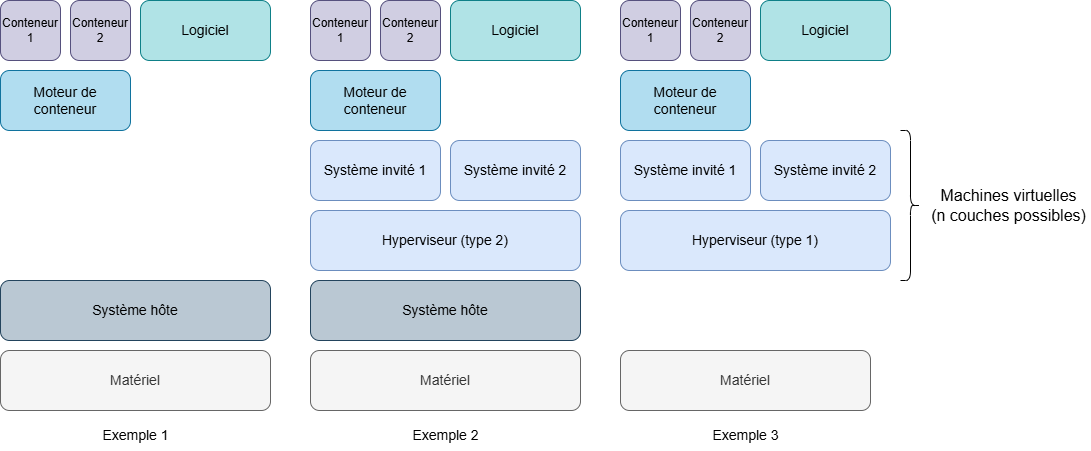

The diagram above was exported from draw.io. Its source (the exported page's mxGraphModel, read from the mxfile embedded in the PNG):
<mxGraphModel dx="2253" dy="785" grid="1" gridSize="10" guides="1" tooltips="1" connect="1" arrows="1" fold="1" page="1" pageScale="1" pageWidth="827" pageHeight="1169" math="0" shadow="0">
  <root>
    <mxCell id="0" />
    <mxCell id="1" parent="0" />
    <mxCell id="A2uMm5JifkvEreNXAYuB-1" value="Matériel" style="rounded=1;whiteSpace=wrap;html=1;fillColor=#f5f5f5;fontColor=#333333;strokeColor=#666666;fontSize=14;" vertex="1" parent="1">
      <mxGeometry x="210" y="410" width="270" height="60" as="geometry" />
    </mxCell>
    <mxCell id="A2uMm5JifkvEreNXAYuB-2" value="Système hôte" style="rounded=1;whiteSpace=wrap;html=1;fillColor=#bac8d3;strokeColor=#23445d;fontSize=14;" vertex="1" parent="1">
      <mxGeometry x="210" y="340" width="270" height="60" as="geometry" />
    </mxCell>
    <mxCell id="A2uMm5JifkvEreNXAYuB-3" value="Hyperviseur (type 2)" style="rounded=1;whiteSpace=wrap;html=1;fillColor=#dae8fc;strokeColor=#6c8ebf;fontSize=14;" vertex="1" parent="1">
      <mxGeometry x="210" y="270" width="270" height="60" as="geometry" />
    </mxCell>
    <mxCell id="A2uMm5JifkvEreNXAYuB-4" value="Système invité 1" style="rounded=1;whiteSpace=wrap;html=1;fillColor=#dae8fc;strokeColor=#6c8ebf;fontSize=14;" vertex="1" parent="1">
      <mxGeometry x="210" y="200" width="130" height="60" as="geometry" />
    </mxCell>
    <mxCell id="A2uMm5JifkvEreNXAYuB-5" value="Système invité 2" style="rounded=1;whiteSpace=wrap;html=1;fillColor=#dae8fc;strokeColor=#6c8ebf;fontSize=14;" vertex="1" parent="1">
      <mxGeometry x="350" y="200" width="130" height="60" as="geometry" />
    </mxCell>
    <mxCell id="A2uMm5JifkvEreNXAYuB-9" value="Matériel" style="rounded=1;whiteSpace=wrap;html=1;fillColor=#f5f5f5;fontColor=#333333;strokeColor=#666666;fontSize=14;" vertex="1" parent="1">
      <mxGeometry x="-100" y="410" width="270" height="60" as="geometry" />
    </mxCell>
    <mxCell id="A2uMm5JifkvEreNXAYuB-10" value="Système hôte" style="rounded=1;whiteSpace=wrap;html=1;fillColor=#bac8d3;strokeColor=#23445d;fontSize=14;" vertex="1" parent="1">
      <mxGeometry x="-100" y="340" width="270" height="60" as="geometry" />
    </mxCell>
    <mxCell id="A2uMm5JifkvEreNXAYuB-22" value="Matériel" style="rounded=1;whiteSpace=wrap;html=1;fillColor=#f5f5f5;fontColor=#333333;strokeColor=#666666;fontSize=14;" vertex="1" parent="1">
      <mxGeometry x="520" y="410" width="250" height="60" as="geometry" />
    </mxCell>
    <mxCell id="A2uMm5JifkvEreNXAYuB-24" value="Hyperviseur (type 1)" style="rounded=1;whiteSpace=wrap;html=1;fillColor=#dae8fc;strokeColor=#6c8ebf;fontSize=14;" vertex="1" parent="1">
      <mxGeometry x="520" y="270" width="270" height="60" as="geometry" />
    </mxCell>
    <mxCell id="A2uMm5JifkvEreNXAYuB-25" value="Système invité 1" style="rounded=1;whiteSpace=wrap;html=1;fillColor=#dae8fc;strokeColor=#6c8ebf;fontSize=14;" vertex="1" parent="1">
      <mxGeometry x="520" y="200" width="130" height="60" as="geometry" />
    </mxCell>
    <mxCell id="A2uMm5JifkvEreNXAYuB-26" value="Système invité 2" style="rounded=1;whiteSpace=wrap;html=1;fillColor=#dae8fc;strokeColor=#6c8ebf;fontSize=14;" vertex="1" parent="1">
      <mxGeometry x="660" y="200" width="130" height="60" as="geometry" />
    </mxCell>
    <mxCell id="A2uMm5JifkvEreNXAYuB-27" value="&lt;font&gt;Moteur de conteneur&lt;/font&gt;" style="rounded=1;whiteSpace=wrap;html=1;fillColor=#b1ddf0;strokeColor=#10739e;fontSize=14;" vertex="1" parent="1">
      <mxGeometry x="520" y="130" width="130" height="60" as="geometry" />
    </mxCell>
    <mxCell id="A2uMm5JifkvEreNXAYuB-28" value="Conteneur&lt;div&gt;&lt;span style=&quot;background-color: transparent; color: light-dark(rgb(0, 0, 0), rgb(255, 255, 255));&quot;&gt;1&lt;/span&gt;&lt;/div&gt;" style="rounded=1;whiteSpace=wrap;html=1;fillColor=#d0cee2;strokeColor=#56517e;fontSize=12;" vertex="1" parent="1">
      <mxGeometry x="520" y="60" width="60" height="60" as="geometry" />
    </mxCell>
    <mxCell id="A2uMm5JifkvEreNXAYuB-29" value="&lt;font&gt;Logiciel&lt;/font&gt;" style="rounded=1;whiteSpace=wrap;html=1;fillColor=#b0e3e6;strokeColor=#0e8088;fontSize=14;" vertex="1" parent="1">
      <mxGeometry x="660" y="60" width="130" height="60" as="geometry" />
    </mxCell>
    <mxCell id="A2uMm5JifkvEreNXAYuB-30" value="Conteneur 2" style="rounded=1;whiteSpace=wrap;html=1;fillColor=#d0cee2;strokeColor=#56517e;fontSize=12;" vertex="1" parent="1">
      <mxGeometry x="590" y="60" width="60" height="60" as="geometry" />
    </mxCell>
    <mxCell id="A2uMm5JifkvEreNXAYuB-32" value="&lt;font style=&quot;font-size: 16px;&quot;&gt;Machines virtuelles&lt;/font&gt;&lt;div&gt;&lt;font style=&quot;font-size: 16px;&quot;&gt;(n couches possibles)&lt;/font&gt;&lt;/div&gt;" style="text;html=1;align=center;verticalAlign=middle;whiteSpace=wrap;rounded=0;rotation=0;" vertex="1" parent="1">
      <mxGeometry x="827" y="250" width="163" height="30" as="geometry" />
    </mxCell>
    <mxCell id="A2uMm5JifkvEreNXAYuB-33" value="Exemple 1" style="text;html=1;align=center;verticalAlign=middle;whiteSpace=wrap;rounded=0;fontSize=14;" vertex="1" parent="1">
      <mxGeometry x="-2.5" y="480" width="75" height="30" as="geometry" />
    </mxCell>
    <mxCell id="A2uMm5JifkvEreNXAYuB-34" value="Exemple 2" style="text;html=1;align=center;verticalAlign=middle;whiteSpace=wrap;rounded=0;fontSize=14;" vertex="1" parent="1">
      <mxGeometry x="307.5" y="480" width="75" height="30" as="geometry" />
    </mxCell>
    <mxCell id="A2uMm5JifkvEreNXAYuB-35" value="Exemple 3" style="text;html=1;align=center;verticalAlign=middle;whiteSpace=wrap;rounded=0;fontSize=14;" vertex="1" parent="1">
      <mxGeometry x="607.5" y="480" width="75" height="30" as="geometry" />
    </mxCell>
    <mxCell id="A2uMm5JifkvEreNXAYuB-73" value="" style="shape=curlyBracket;whiteSpace=wrap;html=1;rounded=1;flipH=1;labelPosition=right;verticalLabelPosition=middle;align=left;verticalAlign=middle;" vertex="1" parent="1">
      <mxGeometry x="800" y="190" width="20" height="150" as="geometry" />
    </mxCell>
    <mxCell id="A2uMm5JifkvEreNXAYuB-75" value="Moteur de conteneur" style="rounded=1;whiteSpace=wrap;html=1;fillColor=#b1ddf0;strokeColor=#10739e;fontSize=14;" vertex="1" parent="1">
      <mxGeometry x="210" y="130" width="130" height="60" as="geometry" />
    </mxCell>
    <mxCell id="A2uMm5JifkvEreNXAYuB-76" value="Conteneur&lt;div&gt;&lt;span style=&quot;background-color: transparent; color: light-dark(rgb(0, 0, 0), rgb(255, 255, 255));&quot;&gt;1&lt;/span&gt;&lt;/div&gt;" style="rounded=1;whiteSpace=wrap;html=1;fillColor=#d0cee2;strokeColor=#56517e;fontSize=12;" vertex="1" parent="1">
      <mxGeometry x="210" y="60" width="60" height="60" as="geometry" />
    </mxCell>
    <mxCell id="A2uMm5JifkvEreNXAYuB-77" value="Logiciel" style="rounded=1;whiteSpace=wrap;html=1;fillColor=#b0e3e6;strokeColor=#0e8088;fontSize=14;" vertex="1" parent="1">
      <mxGeometry x="350" y="60" width="130" height="60" as="geometry" />
    </mxCell>
    <mxCell id="A2uMm5JifkvEreNXAYuB-78" value="Conteneur 2" style="rounded=1;whiteSpace=wrap;html=1;fillColor=#d0cee2;strokeColor=#56517e;fontSize=12;" vertex="1" parent="1">
      <mxGeometry x="280" y="60" width="60" height="60" as="geometry" />
    </mxCell>
    <mxCell id="A2uMm5JifkvEreNXAYuB-79" value="Moteur de conteneur" style="rounded=1;whiteSpace=wrap;html=1;fillColor=#b1ddf0;strokeColor=#10739e;fontSize=14;" vertex="1" parent="1">
      <mxGeometry x="-100" y="130" width="130" height="60" as="geometry" />
    </mxCell>
    <mxCell id="A2uMm5JifkvEreNXAYuB-80" value="Conteneur&lt;div&gt;&lt;span style=&quot;background-color: transparent; color: light-dark(rgb(0, 0, 0), rgb(255, 255, 255));&quot;&gt;1&lt;/span&gt;&lt;/div&gt;" style="rounded=1;whiteSpace=wrap;html=1;fillColor=#d0cee2;strokeColor=#56517e;fontSize=12;" vertex="1" parent="1">
      <mxGeometry x="-100" y="60" width="60" height="60" as="geometry" />
    </mxCell>
    <mxCell id="A2uMm5JifkvEreNXAYuB-81" value="Logiciel" style="rounded=1;whiteSpace=wrap;html=1;fillColor=#b0e3e6;strokeColor=#0e8088;fontSize=14;" vertex="1" parent="1">
      <mxGeometry x="40" y="60" width="130" height="60" as="geometry" />
    </mxCell>
    <mxCell id="A2uMm5JifkvEreNXAYuB-82" value="Conteneur 2" style="rounded=1;whiteSpace=wrap;html=1;fillColor=#d0cee2;strokeColor=#56517e;fontSize=12;" vertex="1" parent="1">
      <mxGeometry x="-30" y="60" width="60" height="60" as="geometry" />
    </mxCell>
  </root>
</mxGraphModel>